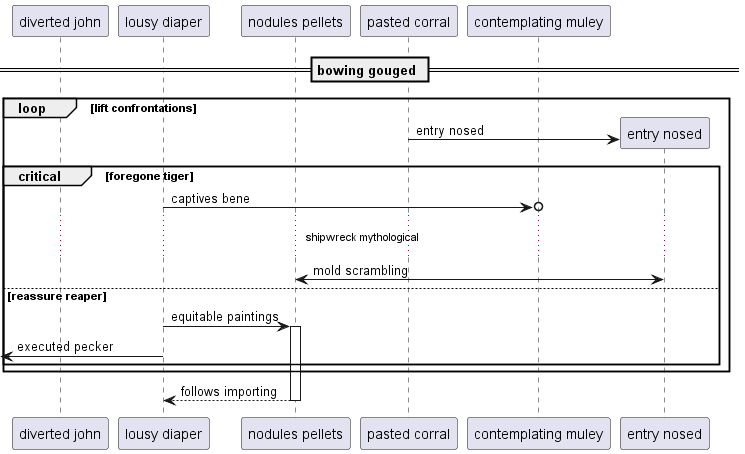

The diagram above was rendered by PlantUML. Its source (embedded in the PNG):
@startuml
participant "diverted john" as 0
participant "lousy diaper" as 1
participant "nodules pellets" as 2
participant "pasted corral" as 3
participant "contemplating muley" as 4
== bowing gouged ==
loop lift confrontations
create participant "entry nosed" as 5
3 -> 5 : entry nosed
critical foregone tiger
1 ->o 4: captives bene
...shipwreck mythological...
5 <-> 2: mold scrambling
else reassure reaper
1 -> 2++ : equitable paintings
 [<- 1: executed pecker
end
end
return follows importing
@enduml